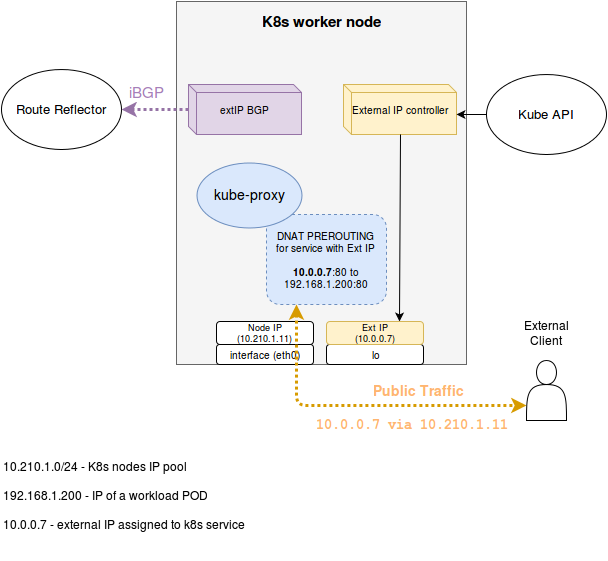

The diagram above was exported from draw.io. Its source (the exported page's mxGraphModel, read from the mxfile embedded in the PNG):
<mxGraphModel dx="1383" dy="748" grid="1" gridSize="10" guides="1" tooltips="1" connect="1" arrows="1" fold="1" page="1" pageScale="1" pageWidth="826" pageHeight="1169" math="0" shadow="0">
  <root>
    <mxCell id="0" />
    <mxCell id="1" parent="0" />
    <mxCell id="255ab56270eae09-9" value="&lt;b&gt;K8s worker node&lt;/b&gt;&lt;br&gt;&lt;br&gt;&lt;br&gt;&lt;br&gt;&lt;br&gt;&lt;br&gt;&lt;br&gt;&lt;br&gt;&lt;br&gt;&lt;br&gt;&lt;br&gt;&lt;br&gt;&lt;br&gt;&lt;br&gt;&lt;br&gt;&lt;br&gt;&lt;br&gt;&lt;br&gt;&lt;br&gt;" style="whiteSpace=wrap;html=1;fillColor=#f5f5f5;strokeColor=#666666;fontSize=15;" vertex="1" parent="1">
      <mxGeometry x="198" y="110" width="290" height="363" as="geometry" />
    </mxCell>
    <mxCell id="a5ec27db6c8816e-3" value="lo" style="rounded=1;whiteSpace=wrap;html=1;fontSize=10;fillColor=#ffffff;strokeColor=#000000;" vertex="1" parent="1">
      <mxGeometry x="348" y="453" width="97" height="20" as="geometry" />
    </mxCell>
    <mxCell id="255ab56270eae09-10" value="interface (eth0)&lt;br&gt;" style="rounded=1;whiteSpace=wrap;html=1;fontSize=10;fillColor=#ffffff;strokeColor=#000000;" vertex="1" parent="1">
      <mxGeometry x="238" y="453" width="97" height="20" as="geometry" />
    </mxCell>
    <mxCell id="255ab56270eae09-11" value="&lt;font style=&quot;font-size: 9px&quot;&gt;Node IP&lt;br&gt;(10.210.1.11)&lt;br&gt;&lt;/font&gt;" style="rounded=1;whiteSpace=wrap;html=1;fontSize=9;fillColor=#ffffff;strokeColor=#000000;align=center;" vertex="1" parent="1">
      <mxGeometry x="238" y="430" width="97" height="23" as="geometry" />
    </mxCell>
    <mxCell id="255ab56270eae09-12" value="DNAT PREROUTING&lt;br&gt;for service with Ext IP&lt;br&gt;&lt;br&gt;&lt;b&gt;10.0.0.7&lt;/b&gt;:80 to 192.168.1.200:80&lt;br&gt;" style="rounded=1;whiteSpace=wrap;html=1;fontSize=10;dashed=1;fillColor=#dae8fc;strokeColor=#6c8ebf;" vertex="1" parent="1">
      <mxGeometry x="288" y="323" width="120" height="90" as="geometry" />
    </mxCell>
    <mxCell id="255ab56270eae09-14" value="External IP controller&lt;br&gt;" style="shape=cube;whiteSpace=wrap;html=1;fontSize=10;size=8;fillColor=#fff2cc;strokeColor=#d6b656;" vertex="1" parent="1">
      <mxGeometry x="365" y="193" width="113" height="50" as="geometry" />
    </mxCell>
    <mxCell id="255ab56270eae09-17" value="Kube API&lt;br&gt;" style="ellipse;whiteSpace=wrap;html=1;gradientColor=none;fontSize=13;" vertex="1" parent="1">
      <mxGeometry x="508" y="183" width="120" height="80" as="geometry" />
    </mxCell>
    <mxCell id="255ab56270eae09-18" value="" style="endArrow=classic;html=1;fontSize=10;entryX=1.004;entryY=0.59;entryPerimeter=0;exitX=0;exitY=0.5;" edge="1" parent="1" source="255ab56270eae09-17" target="255ab56270eae09-14">
      <mxGeometry width="50" height="50" relative="1" as="geometry">
        <mxPoint x="503" y="303" as="sourcePoint" />
        <mxPoint x="553" y="253" as="targetPoint" />
      </mxGeometry>
    </mxCell>
    <mxCell id="255ab56270eae09-19" value="" style="endArrow=classic;html=1;fontSize=10;exitX=0.5;exitY=1;entryX=0.75;entryY=0;fillColor=#ffffff;strokeColor=#000000;" edge="1" parent="1" source="255ab56270eae09-14" target="255ab56270eae09-20">
      <mxGeometry width="50" height="50" relative="1" as="geometry">
        <mxPoint x="513" y="383" as="sourcePoint" />
        <mxPoint x="563" y="333" as="targetPoint" />
      </mxGeometry>
    </mxCell>
    <mxCell id="255ab56270eae09-20" value="&lt;font style=&quot;font-size: 9px&quot;&gt;Ext IP&lt;br&gt;(10.0.0.7)&lt;br&gt;&lt;/font&gt;" style="rounded=1;whiteSpace=wrap;html=1;fontSize=9;fillColor=#fff2cc;strokeColor=#d6b656;" vertex="1" parent="1">
      <mxGeometry x="348" y="430" width="97" height="23" as="geometry" />
    </mxCell>
    <mxCell id="255ab56270eae09-22" value="" style="endArrow=classic;startArrow=classic;html=1;fontSize=10;entryX=0;entryY=0.75;exitX=0.25;exitY=1;fillColor=#ffe6cc;strokeColor=#d79b00;dashed=1;dashPattern=1 1;strokeWidth=3;" edge="1" parent="1" source="255ab56270eae09-12" target="255ab56270eae09-23">
      <mxGeometry width="50" height="50" relative="1" as="geometry">
        <mxPoint x="358" y="543" as="sourcePoint" />
        <mxPoint x="518" y="513" as="targetPoint" />
        <Array as="points">
          <mxPoint x="318" y="514" />
        </Array>
      </mxGeometry>
    </mxCell>
    <mxCell id="255ab56270eae09-38" value="Public Traffic&lt;br&gt;" style="text;html=1;resizable=0;points=[];align=center;verticalAlign=middle;labelBackgroundColor=#ffffff;fontSize=14;fontColor=#FFB570;fontStyle=1" vertex="1" connectable="0" parent="255ab56270eae09-22">
      <mxGeometry x="0.3396" y="-1" relative="1" as="geometry">
        <mxPoint x="1" y="-16" as="offset" />
      </mxGeometry>
    </mxCell>
    <mxCell id="255ab56270eae09-23" value="External Client&lt;br&gt;&lt;br&gt;&lt;br&gt;&lt;br&gt;&lt;br&gt;&lt;br&gt;&lt;br&gt;&lt;br&gt;&lt;br&gt;" style="shape=actor;whiteSpace=wrap;html=1;fontSize=12;fillColor=#ffffff;strokeColor=#000000;" vertex="1" parent="1">
      <mxGeometry x="548" y="469" width="40" height="60" as="geometry" />
    </mxCell>
    <mxCell id="255ab56270eae09-29" value="&lt;div align=&quot;left&quot;&gt;10.210.1.0/24 - K8s nodes IP pool&lt;br&gt;&lt;br&gt;192.168.1.200 - IP of a workload POD&lt;br&gt;&lt;br&gt;10.0.0.7 - external IP assigned to k8s service&lt;br&gt;&lt;br&gt;&lt;/div&gt;" style="text;html=1;strokeColor=none;fillColor=none;align=left;verticalAlign=middle;whiteSpace=wrap;fontSize=12;" vertex="1" parent="1">
      <mxGeometry x="23" y="553" width="290" height="115" as="geometry" />
    </mxCell>
    <mxCell id="255ab56270eae09-40" value="&lt;div align=&quot;center&quot;&gt;kube-proxy&lt;/div&gt;" style="ellipse;whiteSpace=wrap;html=1;fontSize=14;fontColor=#000000;align=center;fillColor=#dae8fc;strokeColor=#6c8ebf;" vertex="1" parent="1">
      <mxGeometry x="218" y="271" width="105" height="65" as="geometry" />
    </mxCell>
    <mxCell id="a5ec27db6c8816e-4" value="Route Reflector&lt;br&gt;" style="ellipse;whiteSpace=wrap;html=1;gradientColor=none;fontSize=13;" vertex="1" parent="1">
      <mxGeometry x="23" y="178" width="120" height="80" as="geometry" />
    </mxCell>
    <mxCell id="a5ec27db6c8816e-5" value="extIP BGP&lt;br&gt;" style="shape=cube;whiteSpace=wrap;html=1;fontSize=10;size=8;fillColor=#e1d5e7;strokeColor=#9673a6;" vertex="1" parent="1">
      <mxGeometry x="210" y="193" width="113" height="50" as="geometry" />
    </mxCell>
    <mxCell id="a5ec27db6c8816e-6" style="edgeStyle=orthogonalEdgeStyle;rounded=0;html=1;exitX=0;exitY=0.5;entryX=1;entryY=0.5;dashed=1;dashPattern=1 1;jettySize=auto;orthogonalLoop=1;strokeWidth=3;fontSize=15;fontColor=#000000;fillColor=#e1d5e7;strokeColor=#9673a6;" edge="1" parent="1" source="a5ec27db6c8816e-5" target="a5ec27db6c8816e-4">
      <mxGeometry relative="1" as="geometry" />
    </mxCell>
    <mxCell id="a5ec27db6c8816e-7" value="&lt;font color=&quot;#A680B8&quot;&gt;iBGP&lt;/font&gt;" style="text;html=1;resizable=0;points=[];align=center;verticalAlign=middle;labelBackgroundColor=#ffffff;fontSize=15;fontColor=#000000;" vertex="1" connectable="0" parent="a5ec27db6c8816e-6">
      <mxGeometry x="-0.2836" y="-1" relative="1" as="geometry">
        <mxPoint x="-18" y="-17" as="offset" />
      </mxGeometry>
    </mxCell>
    <mxCell id="5ec546d2e077a67e-1" value="&lt;font style=&quot;font-size: 14px;&quot; face=&quot;Courier New&quot;&gt;10.0.0.7 via 10.210.1.11&lt;br&gt;&lt;/font&gt;" style="text;html=1;resizable=0;points=[];align=center;verticalAlign=middle;labelBackgroundColor=#ffffff;fontSize=14;fontColor=#FFB570;fontStyle=1" vertex="1" connectable="0" parent="1">
      <mxGeometry x="450" y="540" as="geometry">
        <mxPoint x="-17" y="-8" as="offset" />
      </mxGeometry>
    </mxCell>
  </root>
</mxGraphModel>